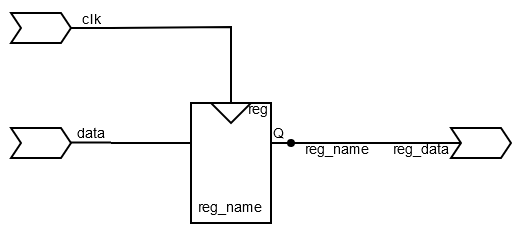

The diagram above was exported from draw.io. Its source (the exported page's mxGraphModel, read from the mxfile embedded in the PNG):
<mxGraphModel dx="324" dy="299" grid="1" gridSize="1" guides="1" tooltips="1" connect="1" arrows="1" fold="1" page="1" pageScale="1" pageWidth="827" pageHeight="1169" math="0" shadow="0">
  <root>
    <mxCell id="0" />
    <mxCell id="1" parent="0" />
    <mxCell id="2" value="&lt;font style=&quot;font-size: 7px;&quot;&gt;reg_name&lt;/font&gt;" style="rounded=0;whiteSpace=wrap;html=1;verticalAlign=bottom;spacingBottom=0;fillColor=none;" vertex="1" parent="1">
      <mxGeometry x="481" y="531" width="40" height="60" as="geometry" />
    </mxCell>
    <mxCell id="3" value="reg" style="text;html=1;strokeColor=none;fillColor=none;align=center;verticalAlign=middle;whiteSpace=wrap;rounded=0;fontSize=7;" vertex="1" parent="1">
      <mxGeometry x="508" y="530" width="14" height="8" as="geometry" />
    </mxCell>
    <mxCell id="4" value="" style="endArrow=none;html=1;rounded=0;fontSize=7;" edge="1" parent="1">
      <mxGeometry width="50" height="50" relative="1" as="geometry">
        <mxPoint x="481" y="551" as="sourcePoint" />
        <mxPoint x="471" y="551" as="targetPoint" />
      </mxGeometry>
    </mxCell>
    <mxCell id="5" value="" style="endArrow=none;html=1;rounded=0;fontSize=7;" edge="1" parent="1">
      <mxGeometry width="50" height="50" relative="1" as="geometry">
        <mxPoint x="531" y="551" as="sourcePoint" />
        <mxPoint x="521" y="551" as="targetPoint" />
      </mxGeometry>
    </mxCell>
    <mxCell id="6" value="" style="endArrow=none;html=1;rounded=0;fontSize=7;" edge="1" parent="1">
      <mxGeometry width="50" height="50" relative="1" as="geometry">
        <mxPoint x="501" y="531" as="sourcePoint" />
        <mxPoint x="501" y="521" as="targetPoint" />
      </mxGeometry>
    </mxCell>
    <mxCell id="7" value="" style="triangle;whiteSpace=wrap;html=1;fontSize=7;rotation=90;fillColor=none;" vertex="1" parent="1">
      <mxGeometry x="496" y="526" width="10" height="20" as="geometry" />
    </mxCell>
    <mxCell id="8" value="Q" style="text;html=1;strokeColor=none;fillColor=none;align=center;verticalAlign=middle;whiteSpace=wrap;rounded=0;fontSize=7;" vertex="1" parent="1">
      <mxGeometry x="522" y="541" width="6" height="10" as="geometry" />
    </mxCell>
    <mxCell id="9" value="" style="endArrow=none;html=1;rounded=0;fontSize=7;startArrow=oval;startFill=1;startSize=3;" edge="1" parent="1">
      <mxGeometry width="50" height="50" relative="1" as="geometry">
        <mxPoint x="531" y="551" as="sourcePoint" />
        <mxPoint x="571" y="551" as="targetPoint" />
      </mxGeometry>
    </mxCell>
    <mxCell id="10" value="&lt;font style=&quot;font-size: 7px;&quot;&gt;reg_name&lt;/font&gt;" style="edgeLabel;html=1;align=center;verticalAlign=middle;resizable=0;points=[];fontSize=7;labelBackgroundColor=none;" vertex="1" connectable="0" parent="9">
      <mxGeometry x="0.1267" relative="1" as="geometry">
        <mxPoint y="3" as="offset" />
      </mxGeometry>
    </mxCell>
    <mxCell id="11" value="" style="shape=step;perimeter=stepPerimeter;whiteSpace=wrap;html=1;fixedSize=1;labelBackgroundColor=#CB9EFF;fontSize=7;fillColor=none;size=5;" vertex="1" parent="1">
      <mxGeometry x="391" y="486" width="30" height="15" as="geometry" />
    </mxCell>
    <mxCell id="12" value="" style="shape=step;perimeter=stepPerimeter;whiteSpace=wrap;html=1;fixedSize=1;labelBackgroundColor=#CB9EFF;fontSize=7;fillColor=none;size=5;" vertex="1" parent="1">
      <mxGeometry x="391" y="543.5" width="30" height="15" as="geometry" />
    </mxCell>
    <mxCell id="13" value="" style="endArrow=none;html=1;rounded=0;fontSize=7;movable=0;resizable=0;rotatable=0;deletable=0;editable=0;connectable=0;" edge="1" parent="1">
      <mxGeometry width="50" height="50" relative="1" as="geometry">
        <mxPoint x="441" y="550.81" as="sourcePoint" />
        <mxPoint x="421" y="550.81" as="targetPoint" />
      </mxGeometry>
    </mxCell>
    <mxCell id="14" value="data" style="edgeLabel;html=1;align=center;verticalAlign=middle;resizable=0;points=[];fontSize=7;labelBackgroundColor=none;" vertex="1" connectable="0" parent="13">
      <mxGeometry x="0.1962" relative="1" as="geometry">
        <mxPoint x="2" y="-5" as="offset" />
      </mxGeometry>
    </mxCell>
    <mxCell id="15" value="" style="endArrow=none;html=1;rounded=0;fontSize=7;" edge="1" parent="1">
      <mxGeometry width="50" height="50" relative="1" as="geometry">
        <mxPoint x="421" y="493.5" as="sourcePoint" />
        <mxPoint x="441" y="493.5" as="targetPoint" />
      </mxGeometry>
    </mxCell>
    <mxCell id="16" value="clk" style="edgeLabel;html=1;align=center;verticalAlign=middle;resizable=0;points=[];fontSize=7;labelBackgroundColor=none;" vertex="1" connectable="0" parent="15">
      <mxGeometry x="0.4" y="-1" relative="1" as="geometry">
        <mxPoint x="-4" y="-6" as="offset" />
      </mxGeometry>
    </mxCell>
    <mxCell id="17" value="" style="shape=step;perimeter=stepPerimeter;whiteSpace=wrap;html=1;fixedSize=1;labelBackgroundColor=#CB9EFF;fontSize=7;fillColor=none;size=5;" vertex="1" parent="1">
      <mxGeometry x="611" y="543.5" width="30" height="15" as="geometry" />
    </mxCell>
    <mxCell id="18" value="" style="endArrow=none;html=1;rounded=0;fontSize=7;" edge="1" parent="1">
      <mxGeometry width="50" height="50" relative="1" as="geometry">
        <mxPoint x="616" y="551" as="sourcePoint" />
        <mxPoint x="581" y="551" as="targetPoint" />
      </mxGeometry>
    </mxCell>
    <mxCell id="19" value="reg_data" style="edgeLabel;html=1;align=center;verticalAlign=middle;resizable=0;points=[];fontSize=7;labelBackgroundColor=none;" vertex="1" connectable="0" parent="18">
      <mxGeometry x="0.1962" relative="1" as="geometry">
        <mxPoint x="1" y="3" as="offset" />
      </mxGeometry>
    </mxCell>
    <mxCell id="20" value="" style="endArrow=none;html=1;rounded=0;fontSize=7;" edge="1" parent="1">
      <mxGeometry width="50" height="50" relative="1" as="geometry">
        <mxPoint x="441" y="551" as="sourcePoint" />
        <mxPoint x="471" y="551" as="targetPoint" />
      </mxGeometry>
    </mxCell>
    <mxCell id="21" value="" style="endArrow=none;html=1;rounded=0;fontSize=7;" edge="1" parent="1">
      <mxGeometry width="50" height="50" relative="1" as="geometry">
        <mxPoint x="501" y="521" as="sourcePoint" />
        <mxPoint x="441" y="493.5" as="targetPoint" />
        <Array as="points">
          <mxPoint x="501" y="493" />
        </Array>
      </mxGeometry>
    </mxCell>
    <mxCell id="22" value="" style="endArrow=none;html=1;rounded=0;fontSize=7;" edge="1" parent="1">
      <mxGeometry width="50" height="50" relative="1" as="geometry">
        <mxPoint x="571" y="551" as="sourcePoint" />
        <mxPoint x="581" y="551" as="targetPoint" />
      </mxGeometry>
    </mxCell>
  </root>
</mxGraphModel>